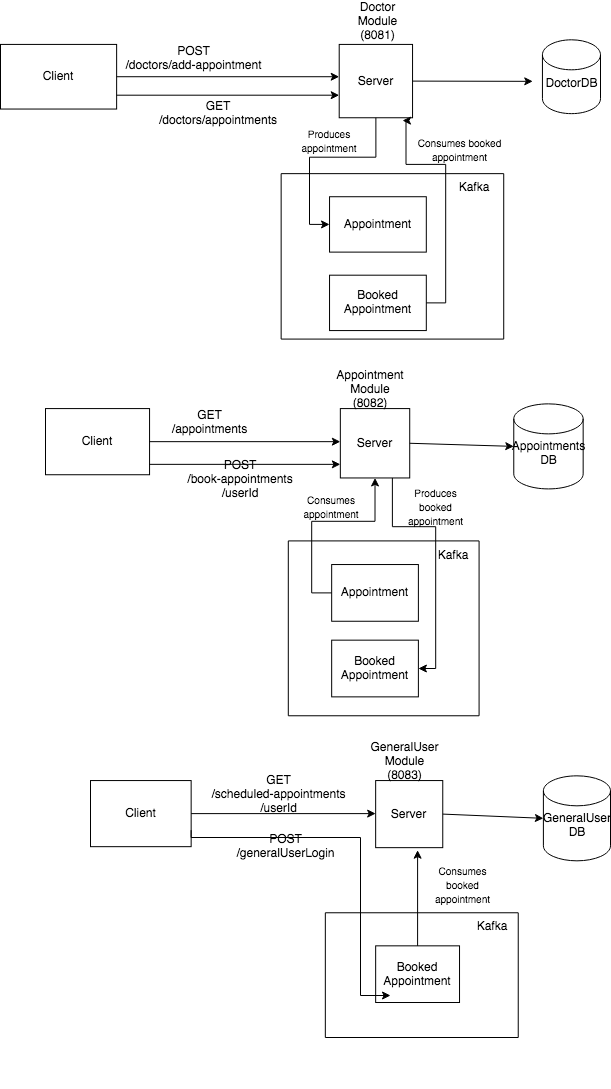

The diagram above was exported from draw.io. Its source (the exported page's mxGraphModel, read from the mxfile embedded in the PNG):
<mxGraphModel dx="946" dy="561" grid="1" gridSize="10" guides="1" tooltips="1" connect="1" arrows="1" fold="1" page="1" pageScale="1" pageWidth="850" pageHeight="1100" math="0" shadow="0">
  <root>
    <mxCell id="0" />
    <mxCell id="1" parent="0" />
    <mxCell id="KOBkp227B21Z9R2ZQiO_-47" value="" style="group" parent="1" vertex="1" connectable="0">
      <mxGeometry x="125" y="378" width="555" height="345" as="geometry" />
    </mxCell>
    <mxCell id="KOBkp227B21Z9R2ZQiO_-23" value="Client" style="rounded=0;whiteSpace=wrap;html=1;" parent="KOBkp227B21Z9R2ZQiO_-47" vertex="1">
      <mxGeometry y="33.082191780821915" width="104.0625" height="66.16438356164383" as="geometry" />
    </mxCell>
    <mxCell id="KOBkp227B21Z9R2ZQiO_-24" value="" style="endArrow=classic;html=1;rounded=0;" parent="KOBkp227B21Z9R2ZQiO_-47" edge="1">
      <mxGeometry width="50" height="50" relative="1" as="geometry">
        <mxPoint x="104.0625" y="66.16438356164383" as="sourcePoint" />
        <mxPoint x="294.84375" y="66.16438356164383" as="targetPoint" />
      </mxGeometry>
    </mxCell>
    <mxCell id="KOBkp227B21Z9R2ZQiO_-25" value="&lt;div&gt;GET &lt;br&gt;&lt;/div&gt;&lt;div&gt;/appointments&lt;/div&gt;" style="text;html=1;strokeColor=none;fillColor=none;align=center;verticalAlign=middle;whiteSpace=wrap;rounded=0;" parent="KOBkp227B21Z9R2ZQiO_-47" vertex="1">
      <mxGeometry x="95.390625" y="33.082191780821915" width="138.75" height="28.356164383561644" as="geometry" />
    </mxCell>
    <mxCell id="KOBkp227B21Z9R2ZQiO_-28" value="Server" style="whiteSpace=wrap;html=1;aspect=fixed;" parent="KOBkp227B21Z9R2ZQiO_-47" vertex="1">
      <mxGeometry x="294.84375" y="33.082191780821915" width="69.375" height="69.375" as="geometry" />
    </mxCell>
    <mxCell id="KOBkp227B21Z9R2ZQiO_-29" value="" style="endArrow=classic;html=1;rounded=0;exitX=1;exitY=0.5;exitDx=0;exitDy=0;" parent="KOBkp227B21Z9R2ZQiO_-47" source="KOBkp227B21Z9R2ZQiO_-28" edge="1">
      <mxGeometry width="50" height="50" relative="1" as="geometry">
        <mxPoint x="329.53125" y="250.47945205479454" as="sourcePoint" />
        <mxPoint x="468.28125" y="70.89041095890411" as="targetPoint" />
      </mxGeometry>
    </mxCell>
    <mxCell id="KOBkp227B21Z9R2ZQiO_-30" value="" style="shape=cylinder3;whiteSpace=wrap;html=1;boundedLbl=1;backgroundOutline=1;size=15;" parent="KOBkp227B21Z9R2ZQiO_-47" vertex="1">
      <mxGeometry x="468.28125" y="28.356164383561644" width="69.375" height="85.06849315068493" as="geometry" />
    </mxCell>
    <mxCell id="KOBkp227B21Z9R2ZQiO_-31" value="&lt;div&gt;Appointments&lt;/div&gt;&lt;div&gt;DB&lt;/div&gt;" style="text;html=1;strokeColor=none;fillColor=none;align=center;verticalAlign=middle;whiteSpace=wrap;rounded=0;" parent="KOBkp227B21Z9R2ZQiO_-47" vertex="1">
      <mxGeometry x="485.625" y="66.16438356164383" width="34.6875" height="23.63013698630137" as="geometry" />
    </mxCell>
    <mxCell id="KOBkp227B21Z9R2ZQiO_-32" value="&lt;div&gt;POST&lt;br&gt;&lt;/div&gt;&lt;div&gt;/book-appointments/userId&lt;/div&gt;" style="text;html=1;strokeColor=none;fillColor=none;align=center;verticalAlign=middle;whiteSpace=wrap;rounded=0;" parent="KOBkp227B21Z9R2ZQiO_-47" vertex="1">
      <mxGeometry x="130.078125" y="89.79452054794521" width="130.078125" height="28.356164383561644" as="geometry" />
    </mxCell>
    <mxCell id="KOBkp227B21Z9R2ZQiO_-33" value="" style="swimlane;startSize=0;" parent="KOBkp227B21Z9R2ZQiO_-47" vertex="1">
      <mxGeometry x="242.8125" y="165.41095890410958" width="190.78125" height="174.86301369863014" as="geometry" />
    </mxCell>
    <mxCell id="KOBkp227B21Z9R2ZQiO_-34" value="" style="rounded=0;whiteSpace=wrap;html=1;fontSize=12;" parent="KOBkp227B21Z9R2ZQiO_-33" vertex="1">
      <mxGeometry x="43.359375" y="23.63013698630137" width="86.71875" height="56.71232876712329" as="geometry" />
    </mxCell>
    <mxCell id="KOBkp227B21Z9R2ZQiO_-35" value="&lt;font style=&quot;font-size: 12px&quot;&gt;Appointment&lt;/font&gt;" style="text;html=1;strokeColor=none;fillColor=none;align=center;verticalAlign=middle;whiteSpace=wrap;rounded=0;" parent="KOBkp227B21Z9R2ZQiO_-33" vertex="1">
      <mxGeometry x="52.03125" y="37.80821917808219" width="69.375" height="28.356164383561644" as="geometry" />
    </mxCell>
    <mxCell id="KOBkp227B21Z9R2ZQiO_-36" value="Kafka" style="text;html=1;strokeColor=none;fillColor=none;align=center;verticalAlign=middle;whiteSpace=wrap;rounded=0;" parent="KOBkp227B21Z9R2ZQiO_-33" vertex="1">
      <mxGeometry x="138.75" width="52.03125" height="28.356164383561644" as="geometry" />
    </mxCell>
    <mxCell id="KOBkp227B21Z9R2ZQiO_-41" value="&lt;font style=&quot;font-size: 12px&quot;&gt;Booked Appointment&lt;/font&gt;" style="rounded=0;whiteSpace=wrap;html=1;fontSize=12;" parent="KOBkp227B21Z9R2ZQiO_-33" vertex="1">
      <mxGeometry x="43.359375" y="99.24657534246576" width="86.71875" height="56.71232876712329" as="geometry" />
    </mxCell>
    <mxCell id="KOBkp227B21Z9R2ZQiO_-37" value="&lt;font style=&quot;font-size: 10px&quot;&gt;Consumes appointment&lt;/font&gt;" style="text;html=1;strokeColor=none;fillColor=none;align=center;verticalAlign=middle;whiteSpace=wrap;rounded=0;fontSize=12;" parent="KOBkp227B21Z9R2ZQiO_-47" vertex="1">
      <mxGeometry x="260.15625" y="118.15068493150685" width="52.03125" height="28.356164383561644" as="geometry" />
    </mxCell>
    <mxCell id="KOBkp227B21Z9R2ZQiO_-38" value="&lt;div&gt;Appointment Module&lt;/div&gt;&lt;div&gt;(8082)&lt;br&gt;&lt;/div&gt;" style="text;html=1;strokeColor=none;fillColor=none;align=center;verticalAlign=middle;whiteSpace=wrap;rounded=0;" parent="KOBkp227B21Z9R2ZQiO_-47" vertex="1">
      <mxGeometry x="270.99609375" width="108.3984375" height="28.356164383561644" as="geometry" />
    </mxCell>
    <mxCell id="KOBkp227B21Z9R2ZQiO_-44" style="edgeStyle=orthogonalEdgeStyle;rounded=0;orthogonalLoop=1;jettySize=auto;html=1;exitX=0.75;exitY=1;exitDx=0;exitDy=0;entryX=1;entryY=0.5;entryDx=0;entryDy=0;fontSize=10;" parent="KOBkp227B21Z9R2ZQiO_-47" source="KOBkp227B21Z9R2ZQiO_-28" target="KOBkp227B21Z9R2ZQiO_-41" edge="1">
      <mxGeometry relative="1" as="geometry">
        <Array as="points">
          <mxPoint x="346.875" y="151.23287671232876" />
          <mxPoint x="390.234375" y="151.23287671232876" />
          <mxPoint x="390.234375" y="293.013698630137" />
        </Array>
      </mxGeometry>
    </mxCell>
    <mxCell id="KOBkp227B21Z9R2ZQiO_-40" style="edgeStyle=orthogonalEdgeStyle;rounded=0;orthogonalLoop=1;jettySize=auto;html=1;exitX=0;exitY=0.5;exitDx=0;exitDy=0;entryX=0.5;entryY=1;entryDx=0;entryDy=0;fontSize=10;" parent="KOBkp227B21Z9R2ZQiO_-47" source="KOBkp227B21Z9R2ZQiO_-34" target="KOBkp227B21Z9R2ZQiO_-28" edge="1">
      <mxGeometry relative="1" as="geometry" />
    </mxCell>
    <mxCell id="KOBkp227B21Z9R2ZQiO_-43" value="" style="endArrow=classic;html=1;rounded=0;" parent="KOBkp227B21Z9R2ZQiO_-47" edge="1">
      <mxGeometry width="50" height="50" relative="1" as="geometry">
        <mxPoint x="104.0625" y="88.84931506849315" as="sourcePoint" />
        <mxPoint x="294.84375" y="88.84931506849315" as="targetPoint" />
      </mxGeometry>
    </mxCell>
    <mxCell id="KOBkp227B21Z9R2ZQiO_-45" value="&lt;font style=&quot;font-size: 10px&quot;&gt;Produces booked appointment&lt;/font&gt;" style="text;html=1;strokeColor=none;fillColor=none;align=center;verticalAlign=middle;whiteSpace=wrap;rounded=0;fontSize=12;" parent="KOBkp227B21Z9R2ZQiO_-47" vertex="1">
      <mxGeometry x="355.546875" y="118.15068493150685" width="69.375" height="28.356164383561644" as="geometry" />
    </mxCell>
    <mxCell id="KOBkp227B21Z9R2ZQiO_-56" value="" style="group" parent="1" vertex="1" connectable="0">
      <mxGeometry x="80" y="10" width="600" height="360" as="geometry" />
    </mxCell>
    <mxCell id="KOBkp227B21Z9R2ZQiO_-1" value="&lt;div&gt;Doctor Module&lt;/div&gt;&lt;div&gt;(8081)&lt;br&gt;&lt;/div&gt;" style="text;html=1;strokeColor=none;fillColor=none;align=center;verticalAlign=middle;whiteSpace=wrap;rounded=0;" parent="KOBkp227B21Z9R2ZQiO_-56" vertex="1">
      <mxGeometry x="338.7096774193549" width="77.41935483870968" height="27.69230769230769" as="geometry" />
    </mxCell>
    <mxCell id="KOBkp227B21Z9R2ZQiO_-2" value="Client" style="rounded=0;whiteSpace=wrap;html=1;" parent="KOBkp227B21Z9R2ZQiO_-56" vertex="1">
      <mxGeometry y="36.92307692307692" width="116.12903225806451" height="64.61538461538461" as="geometry" />
    </mxCell>
    <mxCell id="KOBkp227B21Z9R2ZQiO_-3" value="" style="endArrow=classic;html=1;rounded=0;exitX=1;exitY=0.5;exitDx=0;exitDy=0;" parent="KOBkp227B21Z9R2ZQiO_-56" source="KOBkp227B21Z9R2ZQiO_-2" edge="1">
      <mxGeometry width="50" height="50" relative="1" as="geometry">
        <mxPoint x="377.4193548387097" y="249.23076923076923" as="sourcePoint" />
        <mxPoint x="338.7096774193549" y="69.23076923076923" as="targetPoint" />
      </mxGeometry>
    </mxCell>
    <mxCell id="KOBkp227B21Z9R2ZQiO_-4" value="&lt;div&gt;POST &lt;br&gt;&lt;/div&gt;&lt;div&gt;/doctors/add-appointment&lt;/div&gt;" style="text;html=1;strokeColor=none;fillColor=none;align=center;verticalAlign=middle;whiteSpace=wrap;rounded=0;" parent="KOBkp227B21Z9R2ZQiO_-56" vertex="1">
      <mxGeometry x="116.12903225806451" y="36.92307692307692" width="154.83870967741936" height="27.69230769230769" as="geometry" />
    </mxCell>
    <mxCell id="KOBkp227B21Z9R2ZQiO_-5" value="Server" style="whiteSpace=wrap;html=1;aspect=fixed;" parent="KOBkp227B21Z9R2ZQiO_-56" vertex="1">
      <mxGeometry x="338.7096774193549" y="36.92307692307692" width="73.3446519524618" height="73.3446519524618" as="geometry" />
    </mxCell>
    <mxCell id="KOBkp227B21Z9R2ZQiO_-6" value="" style="endArrow=classic;html=1;rounded=0;exitX=1;exitY=0.5;exitDx=0;exitDy=0;" parent="KOBkp227B21Z9R2ZQiO_-56" source="KOBkp227B21Z9R2ZQiO_-5" edge="1">
      <mxGeometry width="50" height="50" relative="1" as="geometry">
        <mxPoint x="377.4193548387097" y="249.23076923076923" as="sourcePoint" />
        <mxPoint x="532.258064516129" y="73.84615384615384" as="targetPoint" />
      </mxGeometry>
    </mxCell>
    <mxCell id="KOBkp227B21Z9R2ZQiO_-7" value="" style="shape=cylinder3;whiteSpace=wrap;html=1;boundedLbl=1;backgroundOutline=1;size=15;" parent="KOBkp227B21Z9R2ZQiO_-56" vertex="1">
      <mxGeometry x="541.9354838709678" y="32.30769230769231" width="58.064516129032256" height="73.84615384615384" as="geometry" />
    </mxCell>
    <mxCell id="KOBkp227B21Z9R2ZQiO_-8" value="&lt;div&gt;DoctorDB&lt;/div&gt;" style="text;html=1;strokeColor=none;fillColor=none;align=center;verticalAlign=middle;whiteSpace=wrap;rounded=0;" parent="KOBkp227B21Z9R2ZQiO_-56" vertex="1">
      <mxGeometry x="551.6129032258065" y="64.61538461538461" width="38.70967741935484" height="23.076923076923073" as="geometry" />
    </mxCell>
    <mxCell id="KOBkp227B21Z9R2ZQiO_-14" value="&lt;div&gt;GET&lt;/div&gt;&lt;div&gt;/doctors/appointments&lt;br&gt;&lt;/div&gt;" style="text;html=1;strokeColor=none;fillColor=none;align=center;verticalAlign=middle;whiteSpace=wrap;rounded=0;" parent="KOBkp227B21Z9R2ZQiO_-56" vertex="1">
      <mxGeometry x="154.83870967741936" y="92.30769230769229" width="125.80645161290323" height="27.69230769230769" as="geometry" />
    </mxCell>
    <mxCell id="KOBkp227B21Z9R2ZQiO_-16" value="" style="swimlane;startSize=0;" parent="KOBkp227B21Z9R2ZQiO_-56" vertex="1">
      <mxGeometry x="280.65" y="166.1494736842105" width="222.58" height="165.42947368421054" as="geometry" />
    </mxCell>
    <mxCell id="KOBkp227B21Z9R2ZQiO_-19" value="" style="rounded=0;whiteSpace=wrap;html=1;fontSize=12;" parent="KOBkp227B21Z9R2ZQiO_-16" vertex="1">
      <mxGeometry x="48.38709677419355" y="23.076923076923077" width="96.7741935483871" height="55.38461538461539" as="geometry" />
    </mxCell>
    <mxCell id="KOBkp227B21Z9R2ZQiO_-18" value="&lt;font style=&quot;font-size: 12px&quot;&gt;Appointment&lt;/font&gt;" style="text;html=1;strokeColor=none;fillColor=none;align=center;verticalAlign=middle;whiteSpace=wrap;rounded=0;" parent="KOBkp227B21Z9R2ZQiO_-16" vertex="1">
      <mxGeometry x="58.064516129032256" y="36.92307692307692" width="77.41935483870968" height="27.692307692307693" as="geometry" />
    </mxCell>
    <mxCell id="KOBkp227B21Z9R2ZQiO_-17" value="Kafka" style="text;html=1;strokeColor=none;fillColor=none;align=center;verticalAlign=middle;whiteSpace=wrap;rounded=0;" parent="KOBkp227B21Z9R2ZQiO_-16" vertex="1">
      <mxGeometry x="164.51612903225808" width="58.064516129032256" height="27.692307692307693" as="geometry" />
    </mxCell>
    <mxCell id="KOBkp227B21Z9R2ZQiO_-53" value="&lt;font style=&quot;font-size: 12px&quot;&gt;Booked Appointment&lt;/font&gt;" style="rounded=0;whiteSpace=wrap;html=1;fontSize=12;" parent="KOBkp227B21Z9R2ZQiO_-16" vertex="1">
      <mxGeometry x="48.38709677419355" y="101.53846153846155" width="96.7741935483871" height="55.38461538461539" as="geometry" />
    </mxCell>
    <mxCell id="KOBkp227B21Z9R2ZQiO_-20" style="edgeStyle=orthogonalEdgeStyle;rounded=0;orthogonalLoop=1;jettySize=auto;html=1;exitX=0.5;exitY=1;exitDx=0;exitDy=0;fontSize=12;entryX=0;entryY=0.5;entryDx=0;entryDy=0;" parent="KOBkp227B21Z9R2ZQiO_-56" source="KOBkp227B21Z9R2ZQiO_-5" target="KOBkp227B21Z9R2ZQiO_-19" edge="1">
      <mxGeometry relative="1" as="geometry">
        <mxPoint x="319.35483870967744" y="216.9230769230769" as="targetPoint" />
      </mxGeometry>
    </mxCell>
    <mxCell id="KOBkp227B21Z9R2ZQiO_-21" value="&lt;font style=&quot;font-size: 10px&quot;&gt;Produces appointment&lt;/font&gt;" style="text;html=1;strokeColor=none;fillColor=none;align=center;verticalAlign=middle;whiteSpace=wrap;rounded=0;fontSize=12;" parent="KOBkp227B21Z9R2ZQiO_-56" vertex="1">
      <mxGeometry x="300" y="119.99999999999999" width="58.064516129032256" height="27.69230769230769" as="geometry" />
    </mxCell>
    <mxCell id="KOBkp227B21Z9R2ZQiO_-42" value="" style="endArrow=classic;html=1;rounded=0;exitX=1;exitY=0.5;exitDx=0;exitDy=0;" parent="KOBkp227B21Z9R2ZQiO_-56" edge="1">
      <mxGeometry width="50" height="50" relative="1" as="geometry">
        <mxPoint x="116.12903225806451" y="87.6923076923077" as="sourcePoint" />
        <mxPoint x="338.7096774193549" y="87.6923076923077" as="targetPoint" />
      </mxGeometry>
    </mxCell>
    <mxCell id="KOBkp227B21Z9R2ZQiO_-54" style="edgeStyle=orthogonalEdgeStyle;rounded=0;orthogonalLoop=1;jettySize=auto;html=1;exitX=1;exitY=0.5;exitDx=0;exitDy=0;entryX=0.863;entryY=1.038;entryDx=0;entryDy=0;entryPerimeter=0;fontSize=10;" parent="KOBkp227B21Z9R2ZQiO_-56" source="KOBkp227B21Z9R2ZQiO_-53" target="KOBkp227B21Z9R2ZQiO_-5" edge="1">
      <mxGeometry relative="1" as="geometry">
        <Array as="points">
          <mxPoint x="445.16129032258067" y="295.38461538461536" />
          <mxPoint x="445.16129032258067" y="156.9230769230769" />
          <mxPoint x="405.48387096774195" y="156.9230769230769" />
        </Array>
      </mxGeometry>
    </mxCell>
    <mxCell id="KOBkp227B21Z9R2ZQiO_-55" value="&lt;div&gt;&lt;font style=&quot;font-size: 10px&quot;&gt;Consumes booked appointment&lt;/font&gt;&lt;/div&gt;" style="text;html=1;strokeColor=none;fillColor=none;align=center;verticalAlign=middle;whiteSpace=wrap;rounded=0;fontSize=12;" parent="KOBkp227B21Z9R2ZQiO_-56" vertex="1">
      <mxGeometry x="416.1290322580645" y="129.23076923076923" width="87.09677419354838" height="27.69230769230769" as="geometry" />
    </mxCell>
    <mxCell id="KOBkp227B21Z9R2ZQiO_-57" value="" style="group" parent="1" vertex="1" connectable="0">
      <mxGeometry x="170" y="750" width="520" height="340" as="geometry" />
    </mxCell>
    <mxCell id="KOBkp227B21Z9R2ZQiO_-58" value="Client" style="rounded=0;whiteSpace=wrap;html=1;" parent="KOBkp227B21Z9R2ZQiO_-57" vertex="1">
      <mxGeometry y="33.05555555555555" width="100.64516129032258" height="66.1111111111111" as="geometry" />
    </mxCell>
    <mxCell id="KOBkp227B21Z9R2ZQiO_-59" value="" style="endArrow=classic;html=1;rounded=0;" parent="KOBkp227B21Z9R2ZQiO_-57" edge="1">
      <mxGeometry width="50" height="50" relative="1" as="geometry">
        <mxPoint x="100.64516129032258" y="66.1111111111111" as="sourcePoint" />
        <mxPoint x="285.1612903225806" y="66.1111111111111" as="targetPoint" />
      </mxGeometry>
    </mxCell>
    <mxCell id="KOBkp227B21Z9R2ZQiO_-60" value="&lt;div&gt;GET &lt;br&gt;&lt;/div&gt;&lt;div&gt;/scheduled-appointments/userId&lt;/div&gt;" style="text;html=1;strokeColor=none;fillColor=none;align=center;verticalAlign=middle;whiteSpace=wrap;rounded=0;" parent="KOBkp227B21Z9R2ZQiO_-57" vertex="1">
      <mxGeometry x="115.32619860847565" y="33.0589898989899" width="146.7741935483871" height="28.333333333333332" as="geometry" />
    </mxCell>
    <mxCell id="KOBkp227B21Z9R2ZQiO_-61" value="Server" style="whiteSpace=wrap;html=1;aspect=fixed;" parent="KOBkp227B21Z9R2ZQiO_-57" vertex="1">
      <mxGeometry x="285.1612903225806" y="33.05555555555555" width="67.09677419354838" height="67.09677419354838" as="geometry" />
    </mxCell>
    <mxCell id="KOBkp227B21Z9R2ZQiO_-62" value="" style="endArrow=classic;html=1;rounded=0;exitX=1;exitY=0.5;exitDx=0;exitDy=0;" parent="KOBkp227B21Z9R2ZQiO_-57" source="KOBkp227B21Z9R2ZQiO_-61" edge="1">
      <mxGeometry width="50" height="50" relative="1" as="geometry">
        <mxPoint x="318.7096774193549" y="250.27777777777777" as="sourcePoint" />
        <mxPoint x="452.90322580645164" y="70.83333333333333" as="targetPoint" />
      </mxGeometry>
    </mxCell>
    <mxCell id="KOBkp227B21Z9R2ZQiO_-63" value="" style="shape=cylinder3;whiteSpace=wrap;html=1;boundedLbl=1;backgroundOutline=1;size=15;" parent="KOBkp227B21Z9R2ZQiO_-57" vertex="1">
      <mxGeometry x="452.90322580645164" y="28.333333333333332" width="67.09677419354838" height="85" as="geometry" />
    </mxCell>
    <mxCell id="KOBkp227B21Z9R2ZQiO_-64" value="&lt;div&gt;GeneralUser&lt;br&gt;&lt;/div&gt;&lt;div&gt;DB&lt;/div&gt;" style="text;html=1;strokeColor=none;fillColor=none;align=center;verticalAlign=middle;whiteSpace=wrap;rounded=0;" parent="KOBkp227B21Z9R2ZQiO_-57" vertex="1">
      <mxGeometry x="469.6774193548387" y="66.1111111111111" width="33.54838709677419" height="23.611111111111107" as="geometry" />
    </mxCell>
    <mxCell id="KOBkp227B21Z9R2ZQiO_-66" value="" style="swimlane;startSize=0;" parent="KOBkp227B21Z9R2ZQiO_-57" vertex="1">
      <mxGeometry x="234.84" y="165.28" width="192.9" height="124.72" as="geometry" />
    </mxCell>
    <mxCell id="KOBkp227B21Z9R2ZQiO_-69" value="Kafka" style="text;html=1;strokeColor=none;fillColor=none;align=center;verticalAlign=middle;whiteSpace=wrap;rounded=0;" parent="KOBkp227B21Z9R2ZQiO_-66" vertex="1">
      <mxGeometry x="142.5806451612903" width="50.32258064516129" height="28.33333333333333" as="geometry" />
    </mxCell>
    <mxCell id="KOBkp227B21Z9R2ZQiO_-70" value="&lt;font style=&quot;font-size: 12px&quot;&gt;Booked Appointment&lt;/font&gt;" style="rounded=0;whiteSpace=wrap;html=1;fontSize=12;" parent="KOBkp227B21Z9R2ZQiO_-66" vertex="1">
      <mxGeometry x="50.32258064516129" y="33.05555555555555" width="83.87096774193549" height="56.66666666666666" as="geometry" />
    </mxCell>
    <mxCell id="KOBkp227B21Z9R2ZQiO_-71" value="&lt;font style=&quot;font-size: 10px&quot;&gt;Consumes booked appointment&lt;/font&gt;" style="text;html=1;strokeColor=none;fillColor=none;align=center;verticalAlign=middle;whiteSpace=wrap;rounded=0;fontSize=12;" parent="KOBkp227B21Z9R2ZQiO_-57" vertex="1">
      <mxGeometry x="335.48387096774195" y="123.63979797979796" width="75.48387096774194" height="28.333333333333332" as="geometry" />
    </mxCell>
    <mxCell id="KOBkp227B21Z9R2ZQiO_-72" value="&lt;div&gt;GeneralUser Module&lt;/div&gt;&lt;div&gt;(8083)&lt;br&gt;&lt;/div&gt;" style="text;html=1;strokeColor=none;fillColor=none;align=center;verticalAlign=middle;whiteSpace=wrap;rounded=0;" parent="KOBkp227B21Z9R2ZQiO_-57" vertex="1">
      <mxGeometry x="262.09677419354836" width="104.83870967741936" height="28.333333333333332" as="geometry" />
    </mxCell>
    <mxCell id="KOBkp227B21Z9R2ZQiO_-81" style="edgeStyle=orthogonalEdgeStyle;rounded=0;orthogonalLoop=1;jettySize=auto;html=1;exitX=0.5;exitY=0;exitDx=0;exitDy=0;entryX=0.625;entryY=1.038;entryDx=0;entryDy=0;entryPerimeter=0;fontSize=10;" parent="KOBkp227B21Z9R2ZQiO_-57" source="KOBkp227B21Z9R2ZQiO_-70" target="KOBkp227B21Z9R2ZQiO_-61" edge="1">
      <mxGeometry relative="1" as="geometry" />
    </mxCell>
    <mxCell id="u4Nd-u1NvPx5Y04JkxF--2" value="&lt;div&gt;POST &lt;br&gt;&lt;/div&gt;&lt;div&gt;/generalUserLogin&lt;/div&gt;" style="text;html=1;strokeColor=none;fillColor=none;align=center;verticalAlign=middle;whiteSpace=wrap;rounded=0;" vertex="1" parent="KOBkp227B21Z9R2ZQiO_-57">
      <mxGeometry x="121.61290322580645" y="85" width="146.7741935483871" height="28.333333333333332" as="geometry" />
    </mxCell>
    <mxCell id="u4Nd-u1NvPx5Y04JkxF--1" style="edgeStyle=orthogonalEdgeStyle;rounded=0;orthogonalLoop=1;jettySize=auto;html=1;exitX=1;exitY=0.75;exitDx=0;exitDy=0;" edge="1" parent="1" source="KOBkp227B21Z9R2ZQiO_-58">
      <mxGeometry relative="1" as="geometry">
        <mxPoint x="470" y="998" as="targetPoint" />
        <Array as="points">
          <mxPoint x="440" y="840" />
          <mxPoint x="440" y="998" />
        </Array>
      </mxGeometry>
    </mxCell>
  </root>
</mxGraphModel>